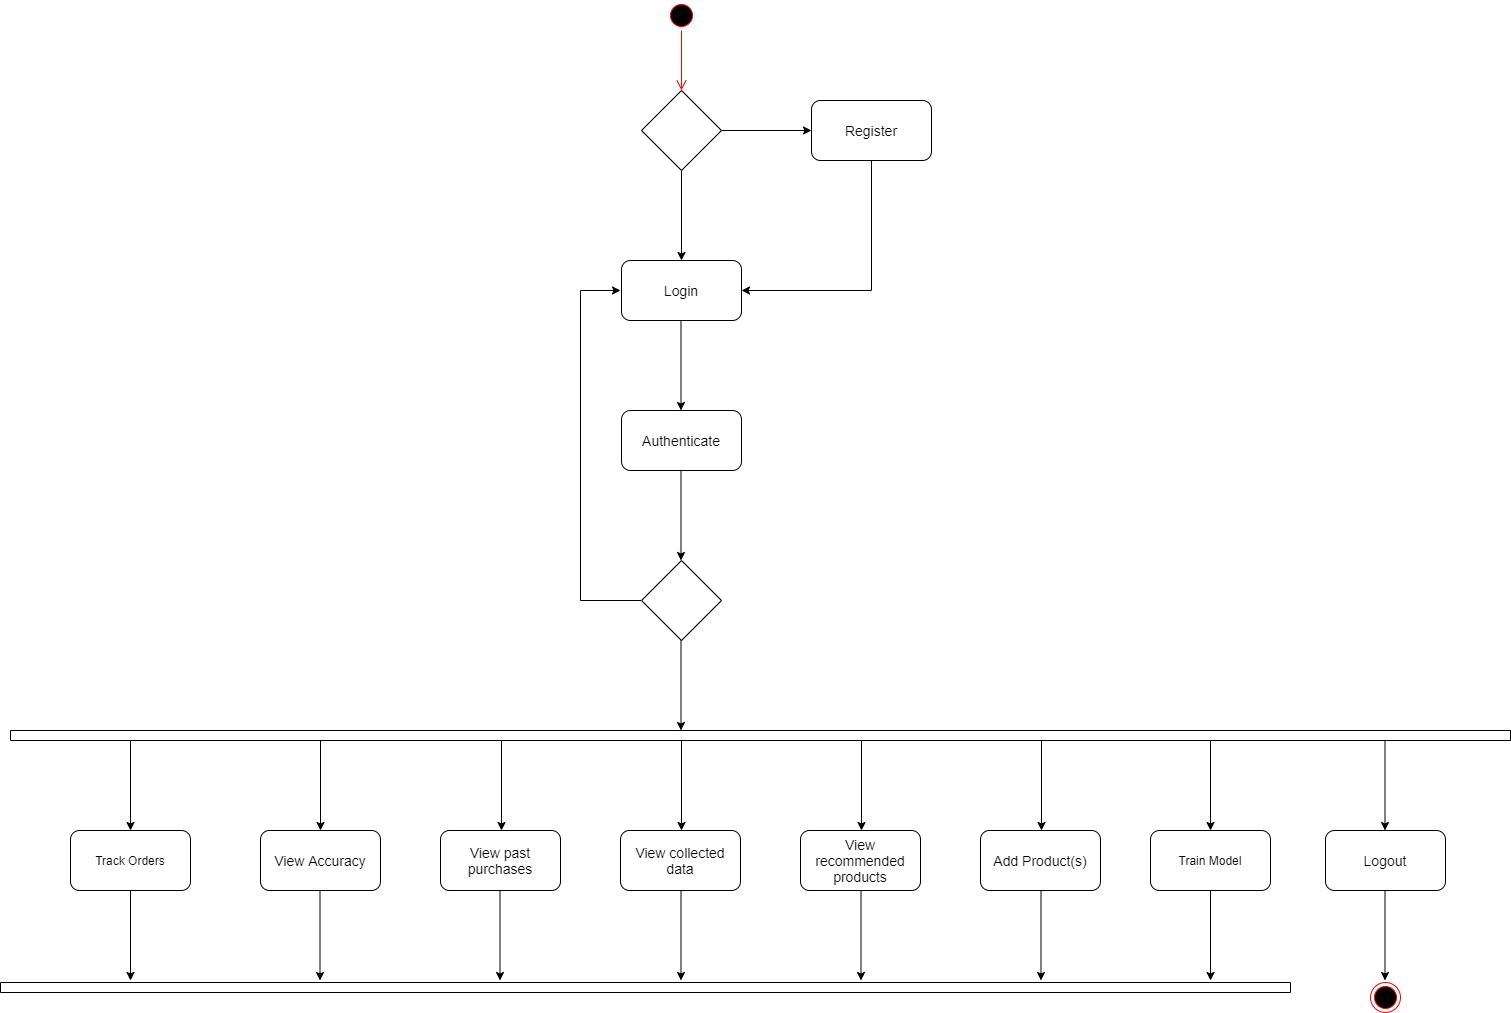

The diagram above was exported from draw.io. Its source (the exported page's mxGraphModel, read from the mxfile embedded in the PNG):
<mxGraphModel dx="2249" dy="800" grid="1" gridSize="10" guides="1" tooltips="1" connect="1" arrows="1" fold="1" page="1" pageScale="1" pageWidth="827" pageHeight="1169" math="0" shadow="0">
  <root>
    <mxCell id="0" />
    <mxCell id="1" parent="0" />
    <mxCell id="s6RnGVN1clGgFeQqhqGP-120" style="edgeStyle=orthogonalEdgeStyle;rounded=0;orthogonalLoop=1;jettySize=auto;html=1;exitX=0.5;exitY=1;exitDx=0;exitDy=0;entryX=1;entryY=0.5;entryDx=0;entryDy=0;fontSize=14;" edge="1" parent="1" source="s6RnGVN1clGgFeQqhqGP-121" target="s6RnGVN1clGgFeQqhqGP-123">
      <mxGeometry relative="1" as="geometry" />
    </mxCell>
    <mxCell id="s6RnGVN1clGgFeQqhqGP-121" value="&lt;span style=&quot;font-size: 14px&quot;&gt;Register&lt;/span&gt;" style="rounded=1;whiteSpace=wrap;html=1;" vertex="1" parent="1">
      <mxGeometry x="721" y="640" width="120" height="60" as="geometry" />
    </mxCell>
    <mxCell id="s6RnGVN1clGgFeQqhqGP-122" value="" style="rhombus;whiteSpace=wrap;html=1;" vertex="1" parent="1">
      <mxGeometry x="551" y="630" width="80" height="80" as="geometry" />
    </mxCell>
    <mxCell id="s6RnGVN1clGgFeQqhqGP-123" value="&lt;span style=&quot;font-size: 14px&quot;&gt;Login&lt;/span&gt;" style="rounded=1;whiteSpace=wrap;html=1;" vertex="1" parent="1">
      <mxGeometry x="531" y="800" width="120" height="60" as="geometry" />
    </mxCell>
    <mxCell id="s6RnGVN1clGgFeQqhqGP-124" value="&lt;span style=&quot;font-size: 14px&quot;&gt;Authenticate&lt;/span&gt;" style="rounded=1;whiteSpace=wrap;html=1;" vertex="1" parent="1">
      <mxGeometry x="531" y="950" width="120" height="60" as="geometry" />
    </mxCell>
    <mxCell id="s6RnGVN1clGgFeQqhqGP-125" style="edgeStyle=orthogonalEdgeStyle;rounded=0;orthogonalLoop=1;jettySize=auto;html=1;exitX=0;exitY=0.5;exitDx=0;exitDy=0;fontSize=14;" edge="1" parent="1" source="s6RnGVN1clGgFeQqhqGP-126">
      <mxGeometry relative="1" as="geometry">
        <mxPoint x="530" y="830" as="targetPoint" />
        <Array as="points">
          <mxPoint x="490" y="1140" />
          <mxPoint x="490" y="830" />
        </Array>
      </mxGeometry>
    </mxCell>
    <mxCell id="s6RnGVN1clGgFeQqhqGP-126" value="" style="rhombus;whiteSpace=wrap;html=1;" vertex="1" parent="1">
      <mxGeometry x="551" y="1100" width="80" height="80" as="geometry" />
    </mxCell>
    <mxCell id="s6RnGVN1clGgFeQqhqGP-127" value="" style="endArrow=classic;html=1;rounded=0;exitX=0.5;exitY=1;exitDx=0;exitDy=0;entryX=0.5;entryY=0;entryDx=0;entryDy=0;" edge="1" parent="1" source="s6RnGVN1clGgFeQqhqGP-122" target="s6RnGVN1clGgFeQqhqGP-123">
      <mxGeometry width="50" height="50" relative="1" as="geometry">
        <mxPoint x="591" y="780" as="sourcePoint" />
        <mxPoint x="641" y="730" as="targetPoint" />
      </mxGeometry>
    </mxCell>
    <mxCell id="s6RnGVN1clGgFeQqhqGP-128" value="" style="endArrow=classic;html=1;rounded=0;exitX=0.5;exitY=1;exitDx=0;exitDy=0;entryX=0.5;entryY=0;entryDx=0;entryDy=0;" edge="1" parent="1">
      <mxGeometry width="50" height="50" relative="1" as="geometry">
        <mxPoint x="590.5" y="860" as="sourcePoint" />
        <mxPoint x="590.5" y="950" as="targetPoint" />
      </mxGeometry>
    </mxCell>
    <mxCell id="s6RnGVN1clGgFeQqhqGP-129" value="" style="endArrow=classic;html=1;rounded=0;exitX=0.5;exitY=1;exitDx=0;exitDy=0;entryX=0.5;entryY=0;entryDx=0;entryDy=0;" edge="1" parent="1">
      <mxGeometry width="50" height="50" relative="1" as="geometry">
        <mxPoint x="590.5" y="1010" as="sourcePoint" />
        <mxPoint x="590.5" y="1100" as="targetPoint" />
      </mxGeometry>
    </mxCell>
    <mxCell id="s6RnGVN1clGgFeQqhqGP-130" value="" style="endArrow=classic;html=1;rounded=0;exitX=1;exitY=0.5;exitDx=0;exitDy=0;entryX=0;entryY=0.5;entryDx=0;entryDy=0;" edge="1" parent="1" source="s6RnGVN1clGgFeQqhqGP-122" target="s6RnGVN1clGgFeQqhqGP-121">
      <mxGeometry width="50" height="50" relative="1" as="geometry">
        <mxPoint x="691" y="540" as="sourcePoint" />
        <mxPoint x="691" y="630" as="targetPoint" />
      </mxGeometry>
    </mxCell>
    <mxCell id="s6RnGVN1clGgFeQqhqGP-131" value="" style="endArrow=classic;html=1;rounded=0;exitX=0.5;exitY=1;exitDx=0;exitDy=0;entryX=0.5;entryY=0;entryDx=0;entryDy=0;" edge="1" parent="1">
      <mxGeometry width="50" height="50" relative="1" as="geometry">
        <mxPoint x="590.5" y="1180" as="sourcePoint" />
        <mxPoint x="590.5" y="1270" as="targetPoint" />
      </mxGeometry>
    </mxCell>
    <mxCell id="s6RnGVN1clGgFeQqhqGP-132" value="" style="ellipse;html=1;shape=startState;fillColor=#000000;strokeColor=#ff0000;" vertex="1" parent="1">
      <mxGeometry x="576" y="540" width="30" height="30" as="geometry" />
    </mxCell>
    <mxCell id="s6RnGVN1clGgFeQqhqGP-133" value="" style="edgeStyle=orthogonalEdgeStyle;html=1;verticalAlign=bottom;endArrow=open;endSize=8;strokeColor=#ff0000;rounded=0;" edge="1" parent="1" source="s6RnGVN1clGgFeQqhqGP-132">
      <mxGeometry relative="1" as="geometry">
        <mxPoint x="591" y="630" as="targetPoint" />
      </mxGeometry>
    </mxCell>
    <mxCell id="s6RnGVN1clGgFeQqhqGP-134" value="" style="html=1;points=[];perimeter=orthogonalPerimeter;direction=south;" vertex="1" parent="1">
      <mxGeometry x="-80" y="1270" width="1500" height="10" as="geometry" />
    </mxCell>
    <mxCell id="s6RnGVN1clGgFeQqhqGP-135" value="" style="endArrow=classic;html=1;rounded=0;exitX=0.5;exitY=1;exitDx=0;exitDy=0;entryX=0.5;entryY=0;entryDx=0;entryDy=0;" edge="1" parent="1">
      <mxGeometry width="50" height="50" relative="1" as="geometry">
        <mxPoint x="230" y="1280" as="sourcePoint" />
        <mxPoint x="230" y="1370" as="targetPoint" />
      </mxGeometry>
    </mxCell>
    <mxCell id="s6RnGVN1clGgFeQqhqGP-136" value="" style="ellipse;html=1;shape=endState;fillColor=#000000;strokeColor=#ff0000;" vertex="1" parent="1">
      <mxGeometry x="1280" y="1522" width="30" height="30" as="geometry" />
    </mxCell>
    <mxCell id="s6RnGVN1clGgFeQqhqGP-137" value="" style="endArrow=classic;html=1;rounded=0;exitX=0.5;exitY=1;exitDx=0;exitDy=0;entryX=0.5;entryY=0;entryDx=0;entryDy=0;" edge="1" parent="1">
      <mxGeometry width="50" height="50" relative="1" as="geometry">
        <mxPoint x="411" y="1280" as="sourcePoint" />
        <mxPoint x="411" y="1370" as="targetPoint" />
      </mxGeometry>
    </mxCell>
    <mxCell id="s6RnGVN1clGgFeQqhqGP-138" value="&lt;span style=&quot;font-size: 14px&quot;&gt;View Accuracy&lt;/span&gt;" style="rounded=1;whiteSpace=wrap;html=1;" vertex="1" parent="1">
      <mxGeometry x="170" y="1370" width="120" height="60" as="geometry" />
    </mxCell>
    <mxCell id="s6RnGVN1clGgFeQqhqGP-139" value="&lt;span style=&quot;font-size: 14px&quot;&gt;View past purchases&lt;/span&gt;" style="rounded=1;whiteSpace=wrap;html=1;" vertex="1" parent="1">
      <mxGeometry x="350" y="1370" width="120" height="60" as="geometry" />
    </mxCell>
    <mxCell id="s6RnGVN1clGgFeQqhqGP-140" value="" style="endArrow=classic;html=1;rounded=0;exitX=0.5;exitY=1;exitDx=0;exitDy=0;entryX=0.5;entryY=0;entryDx=0;entryDy=0;" edge="1" parent="1">
      <mxGeometry width="50" height="50" relative="1" as="geometry">
        <mxPoint x="591" y="1280" as="sourcePoint" />
        <mxPoint x="591" y="1370" as="targetPoint" />
      </mxGeometry>
    </mxCell>
    <mxCell id="s6RnGVN1clGgFeQqhqGP-141" value="&lt;span style=&quot;font-size: 14px&quot;&gt;View collected data&lt;/span&gt;" style="rounded=1;whiteSpace=wrap;html=1;" vertex="1" parent="1">
      <mxGeometry x="530" y="1370" width="120" height="60" as="geometry" />
    </mxCell>
    <mxCell id="s6RnGVN1clGgFeQqhqGP-142" value="" style="endArrow=classic;html=1;rounded=0;exitX=0.5;exitY=1;exitDx=0;exitDy=0;entryX=0.5;entryY=0;entryDx=0;entryDy=0;" edge="1" parent="1">
      <mxGeometry width="50" height="50" relative="1" as="geometry">
        <mxPoint x="771" y="1280" as="sourcePoint" />
        <mxPoint x="771" y="1370" as="targetPoint" />
      </mxGeometry>
    </mxCell>
    <mxCell id="s6RnGVN1clGgFeQqhqGP-143" value="&lt;span style=&quot;font-size: 14px&quot;&gt;View recommended products&lt;/span&gt;" style="rounded=1;whiteSpace=wrap;html=1;" vertex="1" parent="1">
      <mxGeometry x="710" y="1370" width="120" height="60" as="geometry" />
    </mxCell>
    <mxCell id="s6RnGVN1clGgFeQqhqGP-144" value="" style="endArrow=classic;html=1;rounded=0;exitX=0.5;exitY=1;exitDx=0;exitDy=0;entryX=0.5;entryY=0;entryDx=0;entryDy=0;" edge="1" parent="1">
      <mxGeometry width="50" height="50" relative="1" as="geometry">
        <mxPoint x="951" y="1280" as="sourcePoint" />
        <mxPoint x="951" y="1370" as="targetPoint" />
      </mxGeometry>
    </mxCell>
    <mxCell id="s6RnGVN1clGgFeQqhqGP-145" value="&lt;span style=&quot;font-size: 14px&quot;&gt;Add Product(s)&lt;/span&gt;" style="rounded=1;whiteSpace=wrap;html=1;" vertex="1" parent="1">
      <mxGeometry x="890" y="1370" width="120" height="60" as="geometry" />
    </mxCell>
    <mxCell id="s6RnGVN1clGgFeQqhqGP-146" value="" style="endArrow=classic;html=1;rounded=0;exitX=0.5;exitY=1;exitDx=0;exitDy=0;entryX=0.5;entryY=0;entryDx=0;entryDy=0;" edge="1" parent="1">
      <mxGeometry width="50" height="50" relative="1" as="geometry">
        <mxPoint x="1294.5" y="1280" as="sourcePoint" />
        <mxPoint x="1294.5" y="1370" as="targetPoint" />
      </mxGeometry>
    </mxCell>
    <mxCell id="s6RnGVN1clGgFeQqhqGP-147" value="&lt;span style=&quot;font-size: 14px&quot;&gt;Logout&lt;/span&gt;" style="rounded=1;whiteSpace=wrap;html=1;" vertex="1" parent="1">
      <mxGeometry x="1235" y="1370" width="120" height="60" as="geometry" />
    </mxCell>
    <mxCell id="s6RnGVN1clGgFeQqhqGP-148" value="" style="endArrow=classic;html=1;rounded=0;exitX=0.5;exitY=1;exitDx=0;exitDy=0;entryX=0.5;entryY=0;entryDx=0;entryDy=0;" edge="1" parent="1">
      <mxGeometry width="50" height="50" relative="1" as="geometry">
        <mxPoint x="229.5" y="1430" as="sourcePoint" />
        <mxPoint x="229.5" y="1520" as="targetPoint" />
      </mxGeometry>
    </mxCell>
    <mxCell id="s6RnGVN1clGgFeQqhqGP-149" value="" style="endArrow=classic;html=1;rounded=0;exitX=0.5;exitY=1;exitDx=0;exitDy=0;entryX=0.5;entryY=0;entryDx=0;entryDy=0;" edge="1" parent="1">
      <mxGeometry width="50" height="50" relative="1" as="geometry">
        <mxPoint x="409.5" y="1430" as="sourcePoint" />
        <mxPoint x="409.5" y="1520" as="targetPoint" />
      </mxGeometry>
    </mxCell>
    <mxCell id="s6RnGVN1clGgFeQqhqGP-150" value="" style="endArrow=classic;html=1;rounded=0;exitX=0.5;exitY=1;exitDx=0;exitDy=0;entryX=0.5;entryY=0;entryDx=0;entryDy=0;" edge="1" parent="1">
      <mxGeometry width="50" height="50" relative="1" as="geometry">
        <mxPoint x="590.5" y="1430" as="sourcePoint" />
        <mxPoint x="590.5" y="1520" as="targetPoint" />
      </mxGeometry>
    </mxCell>
    <mxCell id="s6RnGVN1clGgFeQqhqGP-151" value="" style="endArrow=classic;html=1;rounded=0;exitX=0.5;exitY=1;exitDx=0;exitDy=0;entryX=0.5;entryY=0;entryDx=0;entryDy=0;" edge="1" parent="1">
      <mxGeometry width="50" height="50" relative="1" as="geometry">
        <mxPoint x="770.5" y="1430" as="sourcePoint" />
        <mxPoint x="770.5" y="1520" as="targetPoint" />
      </mxGeometry>
    </mxCell>
    <mxCell id="s6RnGVN1clGgFeQqhqGP-152" value="" style="endArrow=classic;html=1;rounded=0;exitX=0.5;exitY=1;exitDx=0;exitDy=0;entryX=0.5;entryY=0;entryDx=0;entryDy=0;" edge="1" parent="1">
      <mxGeometry width="50" height="50" relative="1" as="geometry">
        <mxPoint x="950.5" y="1430" as="sourcePoint" />
        <mxPoint x="950.5" y="1520" as="targetPoint" />
      </mxGeometry>
    </mxCell>
    <mxCell id="s6RnGVN1clGgFeQqhqGP-153" value="" style="endArrow=classic;html=1;rounded=0;exitX=0.5;exitY=1;exitDx=0;exitDy=0;entryX=0.5;entryY=0;entryDx=0;entryDy=0;" edge="1" parent="1">
      <mxGeometry width="50" height="50" relative="1" as="geometry">
        <mxPoint x="1294.5" y="1430" as="sourcePoint" />
        <mxPoint x="1294.5" y="1520" as="targetPoint" />
      </mxGeometry>
    </mxCell>
    <mxCell id="s6RnGVN1clGgFeQqhqGP-154" value="" style="html=1;points=[];perimeter=orthogonalPerimeter;direction=south;" vertex="1" parent="1">
      <mxGeometry x="-90" y="1522" width="1290" height="10" as="geometry" />
    </mxCell>
    <mxCell id="s6RnGVN1clGgFeQqhqGP-155" value="Track Orders" style="rounded=1;whiteSpace=wrap;html=1;" vertex="1" parent="1">
      <mxGeometry x="-20" y="1370" width="120" height="60" as="geometry" />
    </mxCell>
    <mxCell id="s6RnGVN1clGgFeQqhqGP-156" value="" style="endArrow=classic;html=1;rounded=0;entryX=0.5;entryY=0;entryDx=0;entryDy=0;" edge="1" parent="1" target="s6RnGVN1clGgFeQqhqGP-155">
      <mxGeometry width="50" height="50" relative="1" as="geometry">
        <mxPoint x="40" y="1280" as="sourcePoint" />
        <mxPoint x="590" y="1280" as="targetPoint" />
      </mxGeometry>
    </mxCell>
    <mxCell id="s6RnGVN1clGgFeQqhqGP-157" value="" style="endArrow=classic;html=1;rounded=0;exitX=0.5;exitY=1;exitDx=0;exitDy=0;" edge="1" parent="1" source="s6RnGVN1clGgFeQqhqGP-155">
      <mxGeometry width="50" height="50" relative="1" as="geometry">
        <mxPoint x="540" y="1330" as="sourcePoint" />
        <mxPoint x="40" y="1520" as="targetPoint" />
      </mxGeometry>
    </mxCell>
    <mxCell id="s6RnGVN1clGgFeQqhqGP-158" value="Train Model" style="rounded=1;whiteSpace=wrap;html=1;" vertex="1" parent="1">
      <mxGeometry x="1060" y="1370" width="120" height="60" as="geometry" />
    </mxCell>
    <mxCell id="s6RnGVN1clGgFeQqhqGP-159" value="" style="endArrow=classic;html=1;rounded=0;entryX=0.5;entryY=0;entryDx=0;entryDy=0;" edge="1" parent="1" target="s6RnGVN1clGgFeQqhqGP-158">
      <mxGeometry width="50" height="50" relative="1" as="geometry">
        <mxPoint x="1120" y="1280" as="sourcePoint" />
        <mxPoint x="1030" y="1480" as="targetPoint" />
      </mxGeometry>
    </mxCell>
    <mxCell id="s6RnGVN1clGgFeQqhqGP-160" value="" style="endArrow=classic;html=1;rounded=0;exitX=0.5;exitY=1;exitDx=0;exitDy=0;entryX=-0.2;entryY=0.062;entryDx=0;entryDy=0;entryPerimeter=0;" edge="1" parent="1" source="s6RnGVN1clGgFeQqhqGP-158" target="s6RnGVN1clGgFeQqhqGP-154">
      <mxGeometry width="50" height="50" relative="1" as="geometry">
        <mxPoint x="980" y="1530" as="sourcePoint" />
        <mxPoint x="1030" y="1480" as="targetPoint" />
      </mxGeometry>
    </mxCell>
  </root>
</mxGraphModel>